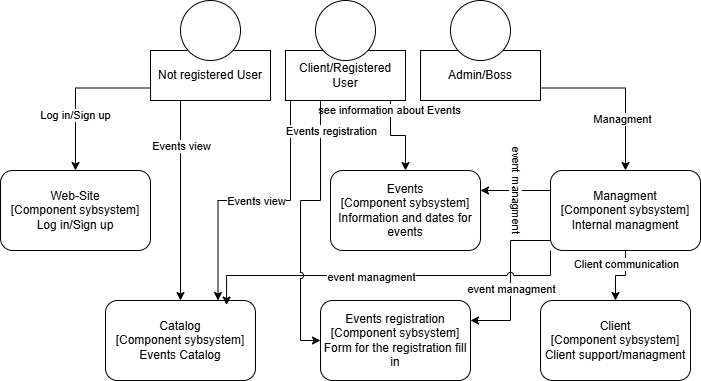

The diagram above was exported from draw.io. Its source (the exported page's mxGraphModel, read from the mxfile embedded in the PNG):
<mxGraphModel dx="1003" dy="576" grid="1" gridSize="10" guides="1" tooltips="1" connect="1" arrows="1" fold="1" page="1" pageScale="1" pageWidth="827" pageHeight="1169" math="0" shadow="0">
  <root>
    <mxCell id="0" />
    <mxCell id="1" parent="0" />
    <mxCell id="uVB1S91QD5hbvgK69FOp-56" value="" style="group" vertex="1" connectable="0" parent="1">
      <mxGeometry x="720" y="450" width="700" height="380" as="geometry" />
    </mxCell>
    <mxCell id="uVB1S91QD5hbvgK69FOp-57" value="" style="group" vertex="1" connectable="0" parent="uVB1S91QD5hbvgK69FOp-56">
      <mxGeometry x="285" width="120" height="100" as="geometry" />
    </mxCell>
    <mxCell id="uVB1S91QD5hbvgK69FOp-58" value="Client/Registered Us&lt;span style=&quot;background-color: transparent; color: light-dark(rgb(0, 0, 0), rgb(255, 255, 255));&quot;&gt;er&lt;/span&gt;" style="html=1;whiteSpace=wrap;" vertex="1" parent="uVB1S91QD5hbvgK69FOp-57">
      <mxGeometry y="50" width="120" height="50" as="geometry" />
    </mxCell>
    <mxCell id="uVB1S91QD5hbvgK69FOp-59" value="" style="ellipse;whiteSpace=wrap;html=1;align=center;" vertex="1" parent="uVB1S91QD5hbvgK69FOp-57">
      <mxGeometry x="30" width="60" height="60" as="geometry" />
    </mxCell>
    <mxCell id="uVB1S91QD5hbvgK69FOp-60" value="" style="group" vertex="1" connectable="0" parent="uVB1S91QD5hbvgK69FOp-56">
      <mxGeometry x="150" width="120" height="100" as="geometry" />
    </mxCell>
    <mxCell id="uVB1S91QD5hbvgK69FOp-61" value="Not registered User" style="html=1;whiteSpace=wrap;" vertex="1" parent="uVB1S91QD5hbvgK69FOp-60">
      <mxGeometry y="50" width="120" height="50" as="geometry" />
    </mxCell>
    <mxCell id="uVB1S91QD5hbvgK69FOp-62" value="" style="ellipse;whiteSpace=wrap;html=1;align=center;" vertex="1" parent="uVB1S91QD5hbvgK69FOp-60">
      <mxGeometry x="30" width="60" height="60" as="geometry" />
    </mxCell>
    <mxCell id="uVB1S91QD5hbvgK69FOp-63" value="" style="group" vertex="1" connectable="0" parent="uVB1S91QD5hbvgK69FOp-56">
      <mxGeometry x="420" width="120" height="100" as="geometry" />
    </mxCell>
    <mxCell id="uVB1S91QD5hbvgK69FOp-64" value="Admin/Boss" style="html=1;whiteSpace=wrap;" vertex="1" parent="uVB1S91QD5hbvgK69FOp-63">
      <mxGeometry y="50" width="120" height="50" as="geometry" />
    </mxCell>
    <mxCell id="uVB1S91QD5hbvgK69FOp-65" value="" style="ellipse;whiteSpace=wrap;html=1;align=center;" vertex="1" parent="uVB1S91QD5hbvgK69FOp-63">
      <mxGeometry x="30" width="60" height="60" as="geometry" />
    </mxCell>
    <mxCell id="uVB1S91QD5hbvgK69FOp-66" value="Web-Site&lt;div&gt;[Component sybsystem]&lt;/div&gt;&lt;div&gt;Log in/Sign up&lt;/div&gt;" style="rounded=1;whiteSpace=wrap;html=1;" vertex="1" parent="uVB1S91QD5hbvgK69FOp-56">
      <mxGeometry y="170" width="150" height="80" as="geometry" />
    </mxCell>
    <mxCell id="uVB1S91QD5hbvgK69FOp-67" value="&lt;div&gt;Catalog&lt;/div&gt;&lt;div&gt;[Component sybsystem]&lt;/div&gt;&lt;div&gt;Events Catalog&lt;/div&gt;" style="rounded=1;whiteSpace=wrap;html=1;" vertex="1" parent="uVB1S91QD5hbvgK69FOp-56">
      <mxGeometry x="105" y="300" width="150" height="80" as="geometry" />
    </mxCell>
    <mxCell id="uVB1S91QD5hbvgK69FOp-68" value="Events&lt;br&gt;&lt;div&gt;[Component sybsystem]&lt;/div&gt;&lt;div&gt;Information and dates for events&lt;/div&gt;" style="rounded=1;whiteSpace=wrap;html=1;" vertex="1" parent="uVB1S91QD5hbvgK69FOp-56">
      <mxGeometry x="330" y="170" width="150" height="80" as="geometry" />
    </mxCell>
    <mxCell id="uVB1S91QD5hbvgK69FOp-69" style="edgeStyle=orthogonalEdgeStyle;rounded=0;orthogonalLoop=1;jettySize=auto;html=1;exitX=0.5;exitY=1;exitDx=0;exitDy=0;entryX=0.5;entryY=0;entryDx=0;entryDy=0;" edge="1" parent="uVB1S91QD5hbvgK69FOp-56" source="uVB1S91QD5hbvgK69FOp-75" target="uVB1S91QD5hbvgK69FOp-76">
      <mxGeometry relative="1" as="geometry" />
    </mxCell>
    <mxCell id="uVB1S91QD5hbvgK69FOp-70" value="Client communication" style="edgeLabel;html=1;align=center;verticalAlign=middle;resizable=0;points=[];" vertex="1" connectable="0" parent="uVB1S91QD5hbvgK69FOp-69">
      <mxGeometry x="-0.5564" relative="1" as="geometry">
        <mxPoint as="offset" />
      </mxGeometry>
    </mxCell>
    <mxCell id="uVB1S91QD5hbvgK69FOp-71" style="edgeStyle=orthogonalEdgeStyle;rounded=0;orthogonalLoop=1;jettySize=auto;html=1;exitX=0;exitY=0.25;exitDx=0;exitDy=0;entryX=1;entryY=0.25;entryDx=0;entryDy=0;" edge="1" parent="uVB1S91QD5hbvgK69FOp-56" source="uVB1S91QD5hbvgK69FOp-75" target="uVB1S91QD5hbvgK69FOp-68">
      <mxGeometry relative="1" as="geometry" />
    </mxCell>
    <mxCell id="uVB1S91QD5hbvgK69FOp-72" value="event managment" style="edgeLabel;html=1;align=center;verticalAlign=middle;resizable=0;points=[];rotation=90;" vertex="1" connectable="0" parent="uVB1S91QD5hbvgK69FOp-71">
      <mxGeometry x="-0.0462" y="-1" relative="1" as="geometry">
        <mxPoint as="offset" />
      </mxGeometry>
    </mxCell>
    <mxCell id="uVB1S91QD5hbvgK69FOp-73" style="edgeStyle=orthogonalEdgeStyle;rounded=0;orthogonalLoop=1;jettySize=auto;html=1;exitX=0;exitY=0.75;exitDx=0;exitDy=0;entryX=1;entryY=0.25;entryDx=0;entryDy=0;jumpStyle=arc;" edge="1" parent="uVB1S91QD5hbvgK69FOp-56" source="uVB1S91QD5hbvgK69FOp-75" target="uVB1S91QD5hbvgK69FOp-77">
      <mxGeometry relative="1" as="geometry">
        <Array as="points">
          <mxPoint x="550" y="240" />
          <mxPoint x="510" y="240" />
          <mxPoint x="510" y="320" />
        </Array>
      </mxGeometry>
    </mxCell>
    <mxCell id="uVB1S91QD5hbvgK69FOp-74" value="event managment" style="edgeLabel;html=1;align=center;verticalAlign=middle;resizable=0;points=[];" vertex="1" connectable="0" parent="uVB1S91QD5hbvgK69FOp-73">
      <mxGeometry x="0.1553" relative="1" as="geometry">
        <mxPoint as="offset" />
      </mxGeometry>
    </mxCell>
    <mxCell id="uVB1S91QD5hbvgK69FOp-75" value="Managment&lt;br&gt;&lt;div&gt;[Component sybsystem]&lt;/div&gt;&lt;div&gt;Internal managment&lt;/div&gt;" style="rounded=1;whiteSpace=wrap;html=1;" vertex="1" parent="uVB1S91QD5hbvgK69FOp-56">
      <mxGeometry x="550" y="170" width="150" height="80" as="geometry" />
    </mxCell>
    <mxCell id="uVB1S91QD5hbvgK69FOp-76" value="Client&lt;div&gt;[Component sybsystem]&lt;/div&gt;&lt;div&gt;Client support/managment&lt;/div&gt;" style="rounded=1;whiteSpace=wrap;html=1;" vertex="1" parent="uVB1S91QD5hbvgK69FOp-56">
      <mxGeometry x="540" y="300" width="150" height="80" as="geometry" />
    </mxCell>
    <mxCell id="uVB1S91QD5hbvgK69FOp-77" value="Events registration&lt;br&gt;&lt;div&gt;[Component sybsystem]&lt;/div&gt;&lt;div&gt;Form for the registration fill in&lt;/div&gt;" style="rounded=1;whiteSpace=wrap;html=1;" vertex="1" parent="uVB1S91QD5hbvgK69FOp-56">
      <mxGeometry x="320" y="300" width="150" height="80" as="geometry" />
    </mxCell>
    <mxCell id="uVB1S91QD5hbvgK69FOp-78" style="edgeStyle=orthogonalEdgeStyle;rounded=0;orthogonalLoop=1;jettySize=auto;html=1;exitX=0;exitY=0.75;exitDx=0;exitDy=0;entryX=0.5;entryY=0;entryDx=0;entryDy=0;" edge="1" parent="uVB1S91QD5hbvgK69FOp-56" source="uVB1S91QD5hbvgK69FOp-61" target="uVB1S91QD5hbvgK69FOp-66">
      <mxGeometry relative="1" as="geometry" />
    </mxCell>
    <mxCell id="uVB1S91QD5hbvgK69FOp-79" value="Log in/Sign up" style="edgeLabel;html=1;align=center;verticalAlign=middle;resizable=0;points=[];" vertex="1" connectable="0" parent="uVB1S91QD5hbvgK69FOp-78">
      <mxGeometry x="0.2914" y="-1" relative="1" as="geometry">
        <mxPoint as="offset" />
      </mxGeometry>
    </mxCell>
    <mxCell id="uVB1S91QD5hbvgK69FOp-80" style="edgeStyle=orthogonalEdgeStyle;rounded=0;orthogonalLoop=1;jettySize=auto;html=1;exitX=0.25;exitY=1;exitDx=0;exitDy=0;" edge="1" parent="uVB1S91QD5hbvgK69FOp-56" source="uVB1S91QD5hbvgK69FOp-61" target="uVB1S91QD5hbvgK69FOp-67">
      <mxGeometry relative="1" as="geometry" />
    </mxCell>
    <mxCell id="uVB1S91QD5hbvgK69FOp-81" value="Events view" style="edgeLabel;html=1;align=center;verticalAlign=middle;resizable=0;points=[];" vertex="1" connectable="0" parent="uVB1S91QD5hbvgK69FOp-80">
      <mxGeometry x="-0.548" relative="1" as="geometry">
        <mxPoint as="offset" />
      </mxGeometry>
    </mxCell>
    <mxCell id="uVB1S91QD5hbvgK69FOp-82" style="edgeStyle=orthogonalEdgeStyle;rounded=0;orthogonalLoop=1;jettySize=auto;html=1;exitX=1;exitY=0.75;exitDx=0;exitDy=0;" edge="1" parent="uVB1S91QD5hbvgK69FOp-56" source="uVB1S91QD5hbvgK69FOp-64" target="uVB1S91QD5hbvgK69FOp-75">
      <mxGeometry relative="1" as="geometry" />
    </mxCell>
    <mxCell id="uVB1S91QD5hbvgK69FOp-83" value="Managment" style="edgeLabel;html=1;align=center;verticalAlign=middle;resizable=0;points=[];" vertex="1" connectable="0" parent="uVB1S91QD5hbvgK69FOp-82">
      <mxGeometry x="0.3815" y="-4" relative="1" as="geometry">
        <mxPoint as="offset" />
      </mxGeometry>
    </mxCell>
    <mxCell id="uVB1S91QD5hbvgK69FOp-84" style="edgeStyle=orthogonalEdgeStyle;rounded=0;orthogonalLoop=1;jettySize=auto;html=1;exitX=0;exitY=1;exitDx=0;exitDy=0;entryX=0.807;entryY=0.057;entryDx=0;entryDy=0;entryPerimeter=0;jumpStyle=arc;" edge="1" parent="uVB1S91QD5hbvgK69FOp-56" source="uVB1S91QD5hbvgK69FOp-75" target="uVB1S91QD5hbvgK69FOp-67">
      <mxGeometry relative="1" as="geometry" />
    </mxCell>
    <mxCell id="uVB1S91QD5hbvgK69FOp-85" value="event managment" style="edgeLabel;html=1;align=center;verticalAlign=middle;resizable=0;points=[];" vertex="1" connectable="0" parent="uVB1S91QD5hbvgK69FOp-84">
      <mxGeometry x="0.1806" y="1" relative="1" as="geometry">
        <mxPoint x="18" as="offset" />
      </mxGeometry>
    </mxCell>
    <mxCell id="uVB1S91QD5hbvgK69FOp-86" style="edgeStyle=orthogonalEdgeStyle;rounded=0;orthogonalLoop=1;jettySize=auto;html=1;exitX=0.75;exitY=1;exitDx=0;exitDy=0;entryX=0.5;entryY=0;entryDx=0;entryDy=0;" edge="1" parent="uVB1S91QD5hbvgK69FOp-56" source="uVB1S91QD5hbvgK69FOp-58" target="uVB1S91QD5hbvgK69FOp-68">
      <mxGeometry relative="1" as="geometry">
        <Array as="points">
          <mxPoint x="390" y="100" />
          <mxPoint x="390" y="135" />
          <mxPoint x="405" y="135" />
        </Array>
      </mxGeometry>
    </mxCell>
    <mxCell id="uVB1S91QD5hbvgK69FOp-87" value="see information about Events" style="edgeLabel;html=1;align=center;verticalAlign=middle;resizable=0;points=[];" vertex="1" connectable="0" parent="uVB1S91QD5hbvgK69FOp-86">
      <mxGeometry x="-0.516" y="-2" relative="1" as="geometry">
        <mxPoint as="offset" />
      </mxGeometry>
    </mxCell>
    <mxCell id="uVB1S91QD5hbvgK69FOp-88" style="edgeStyle=orthogonalEdgeStyle;rounded=0;orthogonalLoop=1;jettySize=auto;html=1;exitX=0.25;exitY=1;exitDx=0;exitDy=0;entryX=0.75;entryY=0;entryDx=0;entryDy=0;jumpStyle=arc;" edge="1" parent="uVB1S91QD5hbvgK69FOp-56" source="uVB1S91QD5hbvgK69FOp-58" target="uVB1S91QD5hbvgK69FOp-67">
      <mxGeometry relative="1" as="geometry">
        <Array as="points">
          <mxPoint x="290" y="100" />
          <mxPoint x="290" y="200" />
          <mxPoint x="218" y="200" />
        </Array>
      </mxGeometry>
    </mxCell>
    <mxCell id="uVB1S91QD5hbvgK69FOp-89" value="Events view" style="edgeLabel;html=1;align=center;verticalAlign=middle;resizable=0;points=[];" vertex="1" connectable="0" parent="uVB1S91QD5hbvgK69FOp-88">
      <mxGeometry x="-0.602" relative="1" as="geometry">
        <mxPoint x="-35" y="66" as="offset" />
      </mxGeometry>
    </mxCell>
    <mxCell id="uVB1S91QD5hbvgK69FOp-90" style="edgeStyle=orthogonalEdgeStyle;rounded=0;orthogonalLoop=1;jettySize=auto;html=1;exitX=0.5;exitY=1;exitDx=0;exitDy=0;entryX=0;entryY=0.5;entryDx=0;entryDy=0;jumpStyle=arc;" edge="1" parent="uVB1S91QD5hbvgK69FOp-56" source="uVB1S91QD5hbvgK69FOp-58" target="uVB1S91QD5hbvgK69FOp-77">
      <mxGeometry relative="1" as="geometry">
        <Array as="points">
          <mxPoint x="320" y="100" />
          <mxPoint x="320" y="200" />
          <mxPoint x="300" y="200" />
          <mxPoint x="300" y="340" />
        </Array>
      </mxGeometry>
    </mxCell>
    <mxCell id="uVB1S91QD5hbvgK69FOp-91" value="Events registration" style="edgeLabel;html=1;align=center;verticalAlign=middle;resizable=0;points=[];" vertex="1" connectable="0" parent="uVB1S91QD5hbvgK69FOp-90">
      <mxGeometry x="-0.6052" relative="1" as="geometry">
        <mxPoint x="10" y="-5" as="offset" />
      </mxGeometry>
    </mxCell>
  </root>
</mxGraphModel>